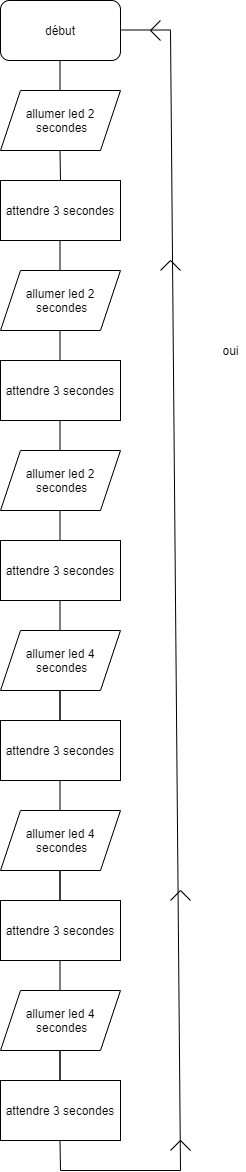

The diagram above was exported from draw.io. Its source (the exported page's mxGraphModel, read from the mxfile embedded in the PNG):
<mxGraphModel dx="885" dy="490" grid="1" gridSize="10" guides="1" tooltips="1" connect="1" arrows="1" fold="1" page="1" pageScale="1" pageWidth="827" pageHeight="1169" math="0" shadow="0">
  <root>
    <mxCell id="0" />
    <mxCell id="1" parent="0" />
    <mxCell id="X41vvqcuNA3ztmw6qaDX-1" value="début" style="rounded=1;whiteSpace=wrap;html=1;" parent="1" vertex="1">
      <mxGeometry x="280" y="50" width="120" height="60" as="geometry" />
    </mxCell>
    <mxCell id="X41vvqcuNA3ztmw6qaDX-2" value="" style="endArrow=none;html=1;" parent="1" edge="1">
      <mxGeometry width="50" height="50" relative="1" as="geometry">
        <mxPoint x="339.5" y="170" as="sourcePoint" />
        <mxPoint x="339.5" y="110" as="targetPoint" />
      </mxGeometry>
    </mxCell>
    <mxCell id="X41vvqcuNA3ztmw6qaDX-3" value="allumer led 2&lt;br&gt;&amp;nbsp;secondes" style="shape=parallelogram;perimeter=parallelogramPerimeter;whiteSpace=wrap;html=1;fixedSize=1;" parent="1" vertex="1">
      <mxGeometry x="280" y="140" width="120" height="60" as="geometry" />
    </mxCell>
    <mxCell id="X41vvqcuNA3ztmw6qaDX-5" value="attendre 3 secondes" style="rounded=0;whiteSpace=wrap;html=1;" parent="1" vertex="1">
      <mxGeometry x="280" y="230" width="120" height="60" as="geometry" />
    </mxCell>
    <mxCell id="X41vvqcuNA3ztmw6qaDX-7" value="allumer led 2&lt;br&gt;&amp;nbsp;secondes" style="shape=parallelogram;perimeter=parallelogramPerimeter;whiteSpace=wrap;html=1;fixedSize=1;" parent="1" vertex="1">
      <mxGeometry x="280" y="320" width="120" height="60" as="geometry" />
    </mxCell>
    <mxCell id="X41vvqcuNA3ztmw6qaDX-10" value="" style="endArrow=none;html=1;" parent="1" edge="1">
      <mxGeometry width="50" height="50" relative="1" as="geometry">
        <mxPoint x="340" y="230" as="sourcePoint" />
        <mxPoint x="339.5" y="200" as="targetPoint" />
      </mxGeometry>
    </mxCell>
    <mxCell id="X41vvqcuNA3ztmw6qaDX-12" value="" style="endArrow=none;html=1;" parent="1" edge="1">
      <mxGeometry width="50" height="50" relative="1" as="geometry">
        <mxPoint x="339.5" y="320" as="sourcePoint" />
        <mxPoint x="339.5" y="290" as="targetPoint" />
      </mxGeometry>
    </mxCell>
    <mxCell id="X41vvqcuNA3ztmw6qaDX-13" value="attendre 3 secondes" style="rounded=0;whiteSpace=wrap;html=1;" parent="1" vertex="1">
      <mxGeometry x="280" y="410" width="120" height="60" as="geometry" />
    </mxCell>
    <mxCell id="X41vvqcuNA3ztmw6qaDX-14" value="" style="endArrow=none;html=1;" parent="1" edge="1">
      <mxGeometry width="50" height="50" relative="1" as="geometry">
        <mxPoint x="339.5" y="410" as="sourcePoint" />
        <mxPoint x="339.5" y="380" as="targetPoint" />
      </mxGeometry>
    </mxCell>
    <mxCell id="X41vvqcuNA3ztmw6qaDX-15" value="allumer led 2&lt;br&gt;&amp;nbsp;secondes" style="shape=parallelogram;perimeter=parallelogramPerimeter;whiteSpace=wrap;html=1;fixedSize=1;" parent="1" vertex="1">
      <mxGeometry x="280" y="500" width="120" height="60" as="geometry" />
    </mxCell>
    <mxCell id="X41vvqcuNA3ztmw6qaDX-16" value="" style="endArrow=none;html=1;" parent="1" edge="1">
      <mxGeometry width="50" height="50" relative="1" as="geometry">
        <mxPoint x="339.5" y="500" as="sourcePoint" />
        <mxPoint x="339.5" y="470" as="targetPoint" />
      </mxGeometry>
    </mxCell>
    <mxCell id="X41vvqcuNA3ztmw6qaDX-17" value="attendre 3 secondes" style="rounded=0;whiteSpace=wrap;html=1;" parent="1" vertex="1">
      <mxGeometry x="280" y="590" width="120" height="60" as="geometry" />
    </mxCell>
    <mxCell id="X41vvqcuNA3ztmw6qaDX-18" value="" style="endArrow=none;html=1;" parent="1" edge="1">
      <mxGeometry width="50" height="50" relative="1" as="geometry">
        <mxPoint x="339.5" y="590" as="sourcePoint" />
        <mxPoint x="339.5" y="560" as="targetPoint" />
      </mxGeometry>
    </mxCell>
    <mxCell id="X41vvqcuNA3ztmw6qaDX-19" value="allumer led 4&lt;br&gt;&amp;nbsp;secondes" style="shape=parallelogram;perimeter=parallelogramPerimeter;whiteSpace=wrap;html=1;fixedSize=1;" parent="1" vertex="1">
      <mxGeometry x="280" y="680" width="120" height="60" as="geometry" />
    </mxCell>
    <mxCell id="X41vvqcuNA3ztmw6qaDX-20" value="" style="endArrow=none;html=1;" parent="1" edge="1">
      <mxGeometry width="50" height="50" relative="1" as="geometry">
        <mxPoint x="339.5" y="680" as="sourcePoint" />
        <mxPoint x="339.5" y="650" as="targetPoint" />
      </mxGeometry>
    </mxCell>
    <mxCell id="X41vvqcuNA3ztmw6qaDX-21" value="" style="endArrow=none;html=1;" parent="1" edge="1">
      <mxGeometry width="50" height="50" relative="1" as="geometry">
        <mxPoint x="339.5" y="770" as="sourcePoint" />
        <mxPoint x="339.5" y="740" as="targetPoint" />
      </mxGeometry>
    </mxCell>
    <mxCell id="X41vvqcuNA3ztmw6qaDX-22" value="attendre 3 secondes" style="rounded=0;whiteSpace=wrap;html=1;" parent="1" vertex="1">
      <mxGeometry x="280" y="770" width="120" height="60" as="geometry" />
    </mxCell>
    <mxCell id="X41vvqcuNA3ztmw6qaDX-23" value="" style="endArrow=none;html=1;" parent="1" edge="1">
      <mxGeometry width="50" height="50" relative="1" as="geometry">
        <mxPoint x="339.5" y="770" as="sourcePoint" />
        <mxPoint x="339.5" y="740" as="targetPoint" />
      </mxGeometry>
    </mxCell>
    <mxCell id="X41vvqcuNA3ztmw6qaDX-24" value="" style="endArrow=none;html=1;" parent="1" edge="1">
      <mxGeometry width="50" height="50" relative="1" as="geometry">
        <mxPoint x="339.5" y="860" as="sourcePoint" />
        <mxPoint x="339.5" y="830" as="targetPoint" />
      </mxGeometry>
    </mxCell>
    <mxCell id="X41vvqcuNA3ztmw6qaDX-25" value="allumer led 4&lt;br&gt;&amp;nbsp;secondes" style="shape=parallelogram;perimeter=parallelogramPerimeter;whiteSpace=wrap;html=1;fixedSize=1;" parent="1" vertex="1">
      <mxGeometry x="280" y="860" width="120" height="60" as="geometry" />
    </mxCell>
    <mxCell id="X41vvqcuNA3ztmw6qaDX-26" value="" style="endArrow=none;html=1;" parent="1" edge="1">
      <mxGeometry width="50" height="50" relative="1" as="geometry">
        <mxPoint x="339.5" y="950" as="sourcePoint" />
        <mxPoint x="339.5" y="920" as="targetPoint" />
      </mxGeometry>
    </mxCell>
    <mxCell id="X41vvqcuNA3ztmw6qaDX-27" value="" style="endArrow=none;html=1;" parent="1" edge="1">
      <mxGeometry width="50" height="50" relative="1" as="geometry">
        <mxPoint x="339.5" y="950" as="sourcePoint" />
        <mxPoint x="339.5" y="920" as="targetPoint" />
      </mxGeometry>
    </mxCell>
    <mxCell id="X41vvqcuNA3ztmw6qaDX-28" value="attendre 3 secondes" style="rounded=0;whiteSpace=wrap;html=1;" parent="1" vertex="1">
      <mxGeometry x="280" y="950" width="120" height="60" as="geometry" />
    </mxCell>
    <mxCell id="X41vvqcuNA3ztmw6qaDX-29" value="" style="endArrow=none;html=1;" parent="1" edge="1">
      <mxGeometry width="50" height="50" relative="1" as="geometry">
        <mxPoint x="339.5" y="1040" as="sourcePoint" />
        <mxPoint x="339.5" y="1010" as="targetPoint" />
      </mxGeometry>
    </mxCell>
    <mxCell id="X41vvqcuNA3ztmw6qaDX-30" value="allumer led 4&lt;br&gt;&amp;nbsp;secondes" style="shape=parallelogram;perimeter=parallelogramPerimeter;whiteSpace=wrap;html=1;fixedSize=1;" parent="1" vertex="1">
      <mxGeometry x="280" y="1040" width="120" height="60" as="geometry" />
    </mxCell>
    <mxCell id="X41vvqcuNA3ztmw6qaDX-31" value="" style="endArrow=none;html=1;" parent="1" edge="1">
      <mxGeometry width="50" height="50" relative="1" as="geometry">
        <mxPoint x="339.5" y="1130" as="sourcePoint" />
        <mxPoint x="339.5" y="1100" as="targetPoint" />
      </mxGeometry>
    </mxCell>
    <mxCell id="X41vvqcuNA3ztmw6qaDX-32" value="" style="endArrow=none;html=1;" parent="1" edge="1">
      <mxGeometry width="50" height="50" relative="1" as="geometry">
        <mxPoint x="339.5" y="1130" as="sourcePoint" />
        <mxPoint x="339.5" y="1100" as="targetPoint" />
      </mxGeometry>
    </mxCell>
    <mxCell id="X41vvqcuNA3ztmw6qaDX-33" value="attendre 3 secondes" style="rounded=0;whiteSpace=wrap;html=1;" parent="1" vertex="1">
      <mxGeometry x="280" y="1130" width="120" height="60" as="geometry" />
    </mxCell>
    <mxCell id="X41vvqcuNA3ztmw6qaDX-34" value="" style="endArrow=none;html=1;" parent="1" edge="1">
      <mxGeometry width="50" height="50" relative="1" as="geometry">
        <mxPoint x="340" y="1220" as="sourcePoint" />
        <mxPoint x="339.5" y="1190" as="targetPoint" />
      </mxGeometry>
    </mxCell>
    <mxCell id="X41vvqcuNA3ztmw6qaDX-35" value="" style="endArrow=none;html=1;" parent="1" edge="1">
      <mxGeometry width="50" height="50" relative="1" as="geometry">
        <mxPoint x="340" y="1220" as="sourcePoint" />
        <mxPoint x="460" y="1220" as="targetPoint" />
      </mxGeometry>
    </mxCell>
    <mxCell id="X41vvqcuNA3ztmw6qaDX-36" value="" style="endArrow=none;html=1;" parent="1" edge="1">
      <mxGeometry width="50" height="50" relative="1" as="geometry">
        <mxPoint x="460" y="1220" as="sourcePoint" />
        <mxPoint x="450" y="80" as="targetPoint" />
      </mxGeometry>
    </mxCell>
    <mxCell id="X41vvqcuNA3ztmw6qaDX-37" value="" style="endArrow=none;html=1;" parent="1" edge="1">
      <mxGeometry width="50" height="50" relative="1" as="geometry">
        <mxPoint x="400" y="79.5" as="sourcePoint" />
        <mxPoint x="450" y="79.5" as="targetPoint" />
      </mxGeometry>
    </mxCell>
    <mxCell id="X41vvqcuNA3ztmw6qaDX-38" value="oui" style="text;html=1;align=center;verticalAlign=middle;resizable=0;points=[];autosize=1;" parent="1" vertex="1">
      <mxGeometry x="495" y="390" width="30" height="20" as="geometry" />
    </mxCell>
    <mxCell id="X41vvqcuNA3ztmw6qaDX-39" value="" style="endArrow=none;html=1;" parent="1" edge="1">
      <mxGeometry width="50" height="50" relative="1" as="geometry">
        <mxPoint x="450" y="1200" as="sourcePoint" />
        <mxPoint x="460" y="1190" as="targetPoint" />
      </mxGeometry>
    </mxCell>
    <mxCell id="X41vvqcuNA3ztmw6qaDX-40" value="" style="endArrow=none;html=1;" parent="1" edge="1">
      <mxGeometry width="50" height="50" relative="1" as="geometry">
        <mxPoint x="470" y="1200" as="sourcePoint" />
        <mxPoint x="460" y="1190" as="targetPoint" />
      </mxGeometry>
    </mxCell>
    <mxCell id="X41vvqcuNA3ztmw6qaDX-44" value="" style="group" parent="1" vertex="1" connectable="0">
      <mxGeometry x="450" y="940" width="20" height="10" as="geometry" />
    </mxCell>
    <mxCell id="X41vvqcuNA3ztmw6qaDX-41" value="" style="endArrow=none;html=1;" parent="X41vvqcuNA3ztmw6qaDX-44" edge="1">
      <mxGeometry width="50" height="50" relative="1" as="geometry">
        <mxPoint y="10" as="sourcePoint" />
        <mxPoint x="10" as="targetPoint" />
      </mxGeometry>
    </mxCell>
    <mxCell id="X41vvqcuNA3ztmw6qaDX-42" value="" style="endArrow=none;html=1;" parent="X41vvqcuNA3ztmw6qaDX-44" edge="1">
      <mxGeometry width="50" height="50" relative="1" as="geometry">
        <mxPoint x="20" y="10" as="sourcePoint" />
        <mxPoint x="10" as="targetPoint" />
      </mxGeometry>
    </mxCell>
    <mxCell id="X41vvqcuNA3ztmw6qaDX-47" value="" style="group" parent="1" vertex="1" connectable="0">
      <mxGeometry x="440" y="310" width="20" height="10" as="geometry" />
    </mxCell>
    <mxCell id="X41vvqcuNA3ztmw6qaDX-45" value="" style="endArrow=none;html=1;" parent="X41vvqcuNA3ztmw6qaDX-47" edge="1">
      <mxGeometry width="50" height="50" relative="1" as="geometry">
        <mxPoint y="10" as="sourcePoint" />
        <mxPoint x="10" as="targetPoint" />
      </mxGeometry>
    </mxCell>
    <mxCell id="X41vvqcuNA3ztmw6qaDX-46" value="" style="endArrow=none;html=1;" parent="X41vvqcuNA3ztmw6qaDX-47" edge="1">
      <mxGeometry width="50" height="50" relative="1" as="geometry">
        <mxPoint x="20" y="10" as="sourcePoint" />
        <mxPoint x="10" as="targetPoint" />
      </mxGeometry>
    </mxCell>
    <mxCell id="X41vvqcuNA3ztmw6qaDX-48" value="" style="endArrow=none;html=1;" parent="1" edge="1">
      <mxGeometry width="50" height="50" relative="1" as="geometry">
        <mxPoint x="430" y="80" as="sourcePoint" />
        <mxPoint x="440" y="70" as="targetPoint" />
      </mxGeometry>
    </mxCell>
    <mxCell id="X41vvqcuNA3ztmw6qaDX-49" value="" style="endArrow=none;html=1;" parent="1" edge="1">
      <mxGeometry width="50" height="50" relative="1" as="geometry">
        <mxPoint x="440" y="90" as="sourcePoint" />
        <mxPoint x="430" y="80" as="targetPoint" />
      </mxGeometry>
    </mxCell>
  </root>
</mxGraphModel>